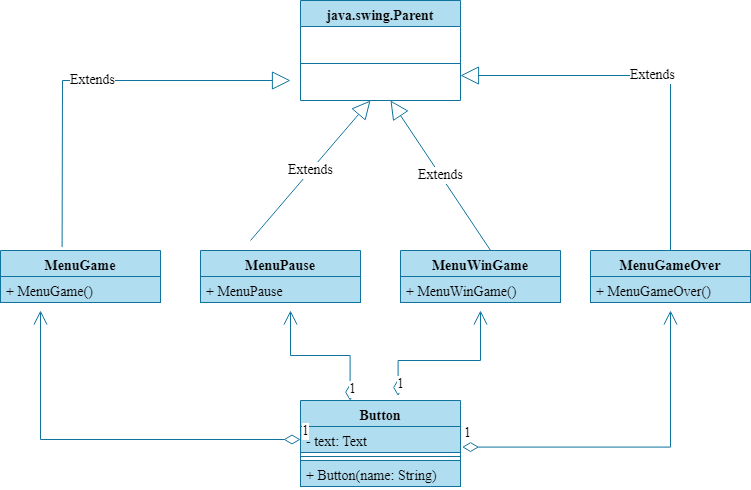

The diagram above was exported from draw.io. Its source (the exported page's mxGraphModel, read from the mxfile embedded in the PNG):
<mxGraphModel dx="1038" dy="499" grid="1" gridSize="10" guides="1" tooltips="1" connect="1" arrows="1" fold="1" page="1" pageScale="1" pageWidth="827" pageHeight="1169" math="0" shadow="0">
  <root>
    <mxCell id="WIyWlLk6GJQsqaUBKTNV-0" />
    <mxCell id="WIyWlLk6GJQsqaUBKTNV-1" parent="WIyWlLk6GJQsqaUBKTNV-0" />
    <mxCell id="L7SuFT5TfGujQ5MH7b7b-112" value="MenuGame" style="swimlane;fontStyle=1;align=center;verticalAlign=top;childLayout=stackLayout;horizontal=1;startSize=26;horizontalStack=0;resizeParent=1;resizeParentMax=0;resizeLast=0;collapsible=1;marginBottom=0;fontFamily=Times New Roman;fontSize=14;fillColor=#b1ddf0;strokeColor=#10739e;" vertex="1" parent="WIyWlLk6GJQsqaUBKTNV-1">
      <mxGeometry x="70" y="260" width="160" height="52" as="geometry" />
    </mxCell>
    <mxCell id="L7SuFT5TfGujQ5MH7b7b-115" value="+ MenuGame()" style="text;strokeColor=#10739e;fillColor=#b1ddf0;align=left;verticalAlign=top;spacingLeft=4;spacingRight=4;overflow=hidden;rotatable=0;points=[[0,0.5],[1,0.5]];portConstraint=eastwest;fontFamily=Times New Roman;fontSize=14;" vertex="1" parent="L7SuFT5TfGujQ5MH7b7b-112">
      <mxGeometry y="26" width="160" height="26" as="geometry" />
    </mxCell>
    <mxCell id="L7SuFT5TfGujQ5MH7b7b-116" value="java.swing.Parent" style="swimlane;fontStyle=1;align=center;verticalAlign=top;childLayout=stackLayout;horizontal=1;startSize=26;horizontalStack=0;resizeParent=1;resizeParentMax=0;resizeLast=0;collapsible=1;marginBottom=0;fontFamily=Times New Roman;fontSize=14;fillColor=#b1ddf0;strokeColor=#10739e;" vertex="1" parent="WIyWlLk6GJQsqaUBKTNV-1">
      <mxGeometry x="370" y="10" width="160" height="100" as="geometry" />
    </mxCell>
    <mxCell id="L7SuFT5TfGujQ5MH7b7b-118" value="" style="line;strokeWidth=1;fillColor=#b1ddf0;align=left;verticalAlign=middle;spacingTop=-1;spacingLeft=3;spacingRight=3;rotatable=0;labelPosition=right;points=[];portConstraint=eastwest;strokeColor=#10739e;fontFamily=Times New Roman;fontSize=14;" vertex="1" parent="L7SuFT5TfGujQ5MH7b7b-116">
      <mxGeometry y="26" width="160" height="74" as="geometry" />
    </mxCell>
    <mxCell id="L7SuFT5TfGujQ5MH7b7b-120" value="MenuGameOver" style="swimlane;fontStyle=1;align=center;verticalAlign=top;childLayout=stackLayout;horizontal=1;startSize=26;horizontalStack=0;resizeParent=1;resizeParentMax=0;resizeLast=0;collapsible=1;marginBottom=0;fontFamily=Times New Roman;fontSize=14;fillColor=#b1ddf0;strokeColor=#10739e;" vertex="1" parent="WIyWlLk6GJQsqaUBKTNV-1">
      <mxGeometry x="660" y="260" width="160" height="52" as="geometry" />
    </mxCell>
    <mxCell id="L7SuFT5TfGujQ5MH7b7b-121" value="+ MenuGameOver()" style="text;strokeColor=#10739e;fillColor=#b1ddf0;align=left;verticalAlign=top;spacingLeft=4;spacingRight=4;overflow=hidden;rotatable=0;points=[[0,0.5],[1,0.5]];portConstraint=eastwest;fontFamily=Times New Roman;fontSize=14;" vertex="1" parent="L7SuFT5TfGujQ5MH7b7b-120">
      <mxGeometry y="26" width="160" height="26" as="geometry" />
    </mxCell>
    <mxCell id="L7SuFT5TfGujQ5MH7b7b-122" value="MenuPause" style="swimlane;fontStyle=1;align=center;verticalAlign=top;childLayout=stackLayout;horizontal=1;startSize=26;horizontalStack=0;resizeParent=1;resizeParentMax=0;resizeLast=0;collapsible=1;marginBottom=0;fontFamily=Times New Roman;fontSize=14;fillColor=#b1ddf0;strokeColor=#10739e;" vertex="1" parent="WIyWlLk6GJQsqaUBKTNV-1">
      <mxGeometry x="270" y="260" width="160" height="52" as="geometry" />
    </mxCell>
    <mxCell id="L7SuFT5TfGujQ5MH7b7b-123" value="+ MenuPause" style="text;strokeColor=#10739e;fillColor=#b1ddf0;align=left;verticalAlign=top;spacingLeft=4;spacingRight=4;overflow=hidden;rotatable=0;points=[[0,0.5],[1,0.5]];portConstraint=eastwest;fontFamily=Times New Roman;fontSize=14;" vertex="1" parent="L7SuFT5TfGujQ5MH7b7b-122">
      <mxGeometry y="26" width="160" height="26" as="geometry" />
    </mxCell>
    <mxCell id="L7SuFT5TfGujQ5MH7b7b-124" value="MenuWinGame" style="swimlane;fontStyle=1;align=center;verticalAlign=top;childLayout=stackLayout;horizontal=1;startSize=26;horizontalStack=0;resizeParent=1;resizeParentMax=0;resizeLast=0;collapsible=1;marginBottom=0;fontFamily=Times New Roman;fontSize=14;fillColor=#b1ddf0;strokeColor=#10739e;" vertex="1" parent="WIyWlLk6GJQsqaUBKTNV-1">
      <mxGeometry x="470" y="260" width="160" height="52" as="geometry" />
    </mxCell>
    <mxCell id="L7SuFT5TfGujQ5MH7b7b-125" value="+ MenuWinGame()" style="text;strokeColor=#10739e;fillColor=#b1ddf0;align=left;verticalAlign=top;spacingLeft=4;spacingRight=4;overflow=hidden;rotatable=0;points=[[0,0.5],[1,0.5]];portConstraint=eastwest;fontFamily=Times New Roman;fontSize=14;" vertex="1" parent="L7SuFT5TfGujQ5MH7b7b-124">
      <mxGeometry y="26" width="160" height="26" as="geometry" />
    </mxCell>
    <mxCell id="L7SuFT5TfGujQ5MH7b7b-126" value="Extends" style="endArrow=block;endSize=16;endFill=0;html=1;rounded=0;fontFamily=Times New Roman;fontSize=14;exitX=0.385;exitY=-0.065;exitDx=0;exitDy=0;exitPerimeter=0;fillColor=#b1ddf0;strokeColor=#10739e;" edge="1" parent="WIyWlLk6GJQsqaUBKTNV-1" source="L7SuFT5TfGujQ5MH7b7b-112">
      <mxGeometry width="160" relative="1" as="geometry">
        <mxPoint x="200" y="90" as="sourcePoint" />
        <mxPoint x="360" y="90" as="targetPoint" />
        <Array as="points">
          <mxPoint x="132" y="90" />
        </Array>
      </mxGeometry>
    </mxCell>
    <mxCell id="L7SuFT5TfGujQ5MH7b7b-127" value="Extends" style="endArrow=block;endSize=16;endFill=0;html=1;rounded=0;fontFamily=Times New Roman;fontSize=14;fillColor=#b1ddf0;strokeColor=#10739e;" edge="1" parent="WIyWlLk6GJQsqaUBKTNV-1">
      <mxGeometry width="160" relative="1" as="geometry">
        <mxPoint x="320" y="250" as="sourcePoint" />
        <mxPoint x="440" y="110" as="targetPoint" />
      </mxGeometry>
    </mxCell>
    <mxCell id="L7SuFT5TfGujQ5MH7b7b-131" value="Extends" style="endArrow=block;endSize=16;endFill=0;html=1;rounded=0;fontFamily=Times New Roman;fontSize=14;exitX=0.563;exitY=0;exitDx=0;exitDy=0;exitPerimeter=0;fillColor=#b1ddf0;strokeColor=#10739e;" edge="1" parent="WIyWlLk6GJQsqaUBKTNV-1" source="L7SuFT5TfGujQ5MH7b7b-124">
      <mxGeometry width="160" relative="1" as="geometry">
        <mxPoint x="200" y="90" as="sourcePoint" />
        <mxPoint x="460" y="110" as="targetPoint" />
      </mxGeometry>
    </mxCell>
    <mxCell id="L7SuFT5TfGujQ5MH7b7b-132" value="Extends" style="endArrow=block;endSize=16;endFill=0;html=1;rounded=0;fontFamily=Times New Roman;fontSize=14;entryX=1;entryY=0.75;entryDx=0;entryDy=0;exitX=0.5;exitY=0;exitDx=0;exitDy=0;fillColor=#b1ddf0;strokeColor=#10739e;" edge="1" parent="WIyWlLk6GJQsqaUBKTNV-1" source="L7SuFT5TfGujQ5MH7b7b-120" target="L7SuFT5TfGujQ5MH7b7b-116">
      <mxGeometry width="160" relative="1" as="geometry">
        <mxPoint x="200" y="90" as="sourcePoint" />
        <mxPoint x="360" y="90" as="targetPoint" />
        <Array as="points">
          <mxPoint x="740" y="85" />
        </Array>
      </mxGeometry>
    </mxCell>
    <mxCell id="L7SuFT5TfGujQ5MH7b7b-133" value="Button" style="swimlane;fontStyle=1;align=center;verticalAlign=top;childLayout=stackLayout;horizontal=1;startSize=26;horizontalStack=0;resizeParent=1;resizeParentMax=0;resizeLast=0;collapsible=1;marginBottom=0;fontFamily=Times New Roman;fontSize=14;fillColor=#b1ddf0;strokeColor=#10739e;" vertex="1" parent="WIyWlLk6GJQsqaUBKTNV-1">
      <mxGeometry x="370" y="410" width="160" height="86" as="geometry" />
    </mxCell>
    <mxCell id="L7SuFT5TfGujQ5MH7b7b-134" value="- text: Text" style="text;strokeColor=#10739e;fillColor=#b1ddf0;align=left;verticalAlign=top;spacingLeft=4;spacingRight=4;overflow=hidden;rotatable=0;points=[[0,0.5],[1,0.5]];portConstraint=eastwest;fontFamily=Times New Roman;fontSize=14;" vertex="1" parent="L7SuFT5TfGujQ5MH7b7b-133">
      <mxGeometry y="26" width="160" height="26" as="geometry" />
    </mxCell>
    <mxCell id="L7SuFT5TfGujQ5MH7b7b-135" value="" style="line;strokeWidth=1;fillColor=#b1ddf0;align=left;verticalAlign=middle;spacingTop=-1;spacingLeft=3;spacingRight=3;rotatable=0;labelPosition=right;points=[];portConstraint=eastwest;strokeColor=#10739e;fontFamily=Times New Roman;fontSize=14;" vertex="1" parent="L7SuFT5TfGujQ5MH7b7b-133">
      <mxGeometry y="52" width="160" height="8" as="geometry" />
    </mxCell>
    <mxCell id="L7SuFT5TfGujQ5MH7b7b-136" value="+ Button(name: String)" style="text;strokeColor=#10739e;fillColor=#b1ddf0;align=left;verticalAlign=top;spacingLeft=4;spacingRight=4;overflow=hidden;rotatable=0;points=[[0,0.5],[1,0.5]];portConstraint=eastwest;fontFamily=Times New Roman;fontSize=14;" vertex="1" parent="L7SuFT5TfGujQ5MH7b7b-133">
      <mxGeometry y="60" width="160" height="26" as="geometry" />
    </mxCell>
    <mxCell id="L7SuFT5TfGujQ5MH7b7b-141" value="1" style="endArrow=open;html=1;endSize=12;startArrow=diamondThin;startSize=14;startFill=0;edgeStyle=orthogonalEdgeStyle;align=left;verticalAlign=bottom;rounded=0;fontFamily=Times New Roman;fontSize=14;fillColor=#b1ddf0;strokeColor=#10739e;" edge="1" parent="WIyWlLk6GJQsqaUBKTNV-1" source="L7SuFT5TfGujQ5MH7b7b-134">
      <mxGeometry x="-1" y="3" relative="1" as="geometry">
        <mxPoint x="200" y="450" as="sourcePoint" />
        <mxPoint x="110" y="320" as="targetPoint" />
      </mxGeometry>
    </mxCell>
    <mxCell id="L7SuFT5TfGujQ5MH7b7b-142" value="1" style="endArrow=open;html=1;endSize=12;startArrow=diamondThin;startSize=14;startFill=0;edgeStyle=orthogonalEdgeStyle;align=left;verticalAlign=bottom;rounded=0;fontFamily=Times New Roman;fontSize=14;exitX=0.31;exitY=0.002;exitDx=0;exitDy=0;exitPerimeter=0;fillColor=#b1ddf0;strokeColor=#10739e;" edge="1" parent="WIyWlLk6GJQsqaUBKTNV-1" source="L7SuFT5TfGujQ5MH7b7b-133">
      <mxGeometry x="-1" y="3" relative="1" as="geometry">
        <mxPoint x="200" y="390" as="sourcePoint" />
        <mxPoint x="360" y="320" as="targetPoint" />
      </mxGeometry>
    </mxCell>
    <mxCell id="L7SuFT5TfGujQ5MH7b7b-143" value="1" style="endArrow=open;html=1;endSize=12;startArrow=diamondThin;startSize=14;startFill=0;edgeStyle=orthogonalEdgeStyle;align=left;verticalAlign=bottom;rounded=0;fontFamily=Times New Roman;fontSize=14;exitX=0.61;exitY=-0.053;exitDx=0;exitDy=0;exitPerimeter=0;fillColor=#b1ddf0;strokeColor=#10739e;" edge="1" parent="WIyWlLk6GJQsqaUBKTNV-1" source="L7SuFT5TfGujQ5MH7b7b-133">
      <mxGeometry x="-1" y="3" relative="1" as="geometry">
        <mxPoint x="200" y="390" as="sourcePoint" />
        <mxPoint x="550" y="320" as="targetPoint" />
        <Array as="points">
          <mxPoint x="468" y="370" />
          <mxPoint x="550" y="370" />
        </Array>
      </mxGeometry>
    </mxCell>
    <mxCell id="L7SuFT5TfGujQ5MH7b7b-144" value="1" style="endArrow=open;html=1;endSize=12;startArrow=diamondThin;startSize=14;startFill=0;edgeStyle=orthogonalEdgeStyle;align=left;verticalAlign=bottom;rounded=0;fontFamily=Times New Roman;fontSize=14;exitX=1.01;exitY=0.792;exitDx=0;exitDy=0;exitPerimeter=0;fillColor=#b1ddf0;strokeColor=#10739e;" edge="1" parent="WIyWlLk6GJQsqaUBKTNV-1" source="L7SuFT5TfGujQ5MH7b7b-134">
      <mxGeometry x="-1" y="3" relative="1" as="geometry">
        <mxPoint x="200" y="390" as="sourcePoint" />
        <mxPoint x="740" y="320" as="targetPoint" />
      </mxGeometry>
    </mxCell>
  </root>
</mxGraphModel>